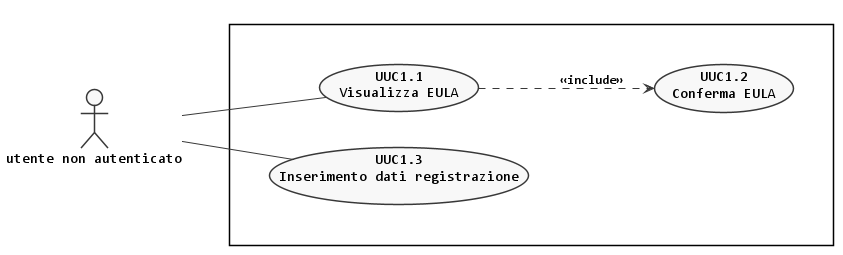

The diagram above was rendered by PlantUML. Its source (embedded in the PNG):
@startuml registrazione
left to right direction

skinparam {
  linetype polyline
  monochrome true
  shadowing false
  defaultFontName Consolas
  DefaultTextAlignment center
  noteFontName Arial
}

scale max 1024 width


actor :utente non autenticato: as A

rectangle {
  together {
    usecase (UUC1.1) as "UUC1.1\nVisualizza EULA"
    usecase (UUC1.2) as "UUC1.2\nConferma EULA"
    usecase (UUC1.3) as "UUC1.3\nInserimento dati registrazione"
  }
}

:A: -- (UUC1.1)
(UUC1.2) <.up. (UUC1.1) : <<include>>
:A: -- (UUC1.3)


@enduml